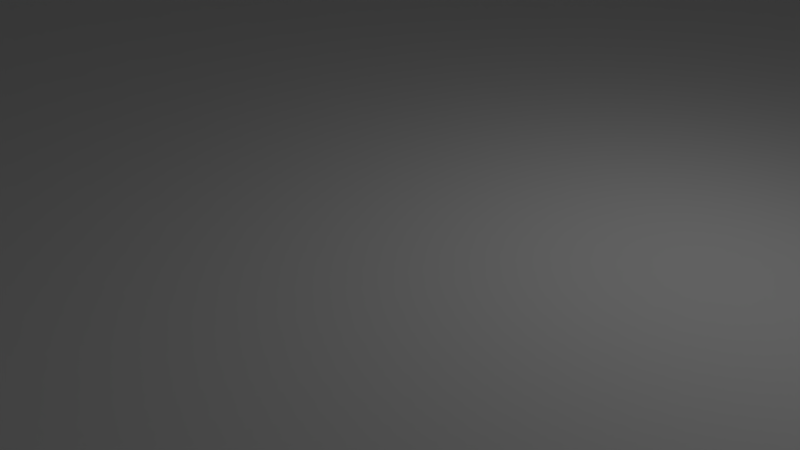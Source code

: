 # Source: schoolHallway.blend  (saved by Blender 2.78.0; exported with 4.5.12 LTS)
import bpy
from mathutils import Matrix  # noqa: F401  (used for matrix-valued properties, if any)

bpy.ops.wm.read_factory_settings(use_empty=True)
scene = bpy.context.scene
scene.name = 'Scene'

# ---- collections
col_collection_1 = bpy.data.collections.new('Collection 1'); scene.collection.children.link(col_collection_1)

# ---- materials (node trees are filled in below, after node groups)
mat_material = bpy.data.materials.new('Material')
mat_material.alpha_threshold = 0.0
mat_material.use_transparent_shadow = False
mat_material.roughness = 0.5
mat_material.line_color = (0.0, 0.0, 0.0, 1.0)

# ---- material node trees

# ---- world
world_world = bpy.data.worlds.new('World'); scene.world = world_world
world_world.color = (0.05088, 0.05088, 0.05088)
world_world.use_sun_shadow = False
world_world.sun_shadow_jitter_overblur = 0.0
world_world.cycles.sampling_method = 'MANUAL'

# ---- cameras
cam_camera = bpy.data.cameras.new('Camera')
cam_camera.clip_end = 100.0
cam_camera.lens = 35.0
cam_camera.sensor_width = 32.0
cam_camera.sensor_height = 18.0
cam_camera.ortho_scale = 7.314
cam_camera.dof.focus_distance = 0.0
cam_camera.dof.aperture_fstop = 128.0

# ---- lights
light_lamp = bpy.data.lights.new('Lamp', 'POINT')
light_lamp.transmission_factor = 0.0
light_lamp.cutoff_distance = 30.0
light_lamp.energy = 100.0
light_lamp.shadow_buffer_clip_start = 1.001
light_lamp.shadow_soft_size = 0.1
light_lamp.shadow_maximum_resolution = 0.006
light_lamp.use_absolute_resolution = True

# ---- meshes
me_cube = bpy.data.meshes.new('Cube')
me_cube.from_pydata([(0.8207, 1.0, -5.869), (0.8207, -1.0, -5.869), (0.7239, 1.0, -5.869), (0.7239, -1.0, -5.869), (0.7239, 1.0, 1.0), (0.7239, -1.0, 1.0), (0.8207, 1.0, 89.54), (0.8207, -1.0, 89.54), (0.7239, 1.0, 89.54), (0.7239, -1.0, 89.54), (-0.8207, 1.0, -5.869), (-0.8207, -1.0, -5.869), (0.0, 1.0, -5.869), (0.0, -1.0, -5.869), (-0.7239, 1.0, -5.869), (-0.7239, -1.0, -5.869), (-0.7239, 1.0, 1.0), (-0.7239, -1.0, 1.0), (-0.8207, 1.0, 89.54), (-0.8207, -1.0, 89.54), (-0.7239, 1.0, 89.54), (-0.7239, -1.0, 89.54), (0.0, 1.0, 1.0), (0.0, -1.0, 1.0)], [], [(4, 5, 9, 8), (2, 3, 13, 12), (0, 2, 4), (1, 5, 3), (1, 0, 6, 7), (0, 1, 3, 2), (6, 8, 9, 7), (5, 1, 7, 9), (0, 4, 8, 6), (4, 22, 23, 5), (3, 5, 23, 13), (4, 2, 12, 22), (16, 20, 21, 17), (14, 12, 13, 15), (10, 16, 14), (11, 15, 17), (11, 19, 18, 10), (10, 14, 15, 11), (18, 19, 21, 20), (17, 21, 19, 11), (10, 18, 20, 16), (16, 17, 23, 22), (15, 13, 23, 17), (16, 22, 12, 14)])
me_cube.materials.append(mat_material)
me_cube.use_remesh_preserve_volume = False
me_cube.use_remesh_preserve_attributes = False
me_cube.use_mirror_vertex_groups = False
me_cube.update()

# ---- objects
ob_cube = bpy.data.objects.new('Cube', me_cube)
ob_lamp = bpy.data.objects.new('Lamp', light_lamp)
ob_camera = bpy.data.objects.new('Camera', cam_camera)

# ---- transforms, parenting, visibility, modifiers, constraints
ob_cube.location = (0.0, 0.0, 0.0)
ob_cube.scale = (106.1, 191.3, 1.0)
ob_cube.lock_rotations_4d = False
ob_cube.empty_display_type = 'ARROWS'
ob_cube.lineart.crease_threshold = 0.0
ob_lamp.location = (4.076, 1.005, 5.904)
ob_lamp.rotation_euler = (0.6503, 0.05522, 1.866)
ob_lamp.lock_rotations_4d = False
ob_lamp.empty_display_type = 'ARROWS'
ob_lamp.color = (0.0, 0.0, 0.0, 0.0)
ob_lamp.lineart.crease_threshold = 0.0
ob_camera.location = (7.481, -6.508, 5.344)
ob_camera.rotation_euler = (1.109, 0.0, 0.8149)
ob_camera.lock_rotations_4d = False
ob_camera.empty_display_type = 'ARROWS'
ob_camera.color = (0.0, 0.0, 0.0, 0.0)
ob_camera.display_type = 'WIRE'
ob_camera.lineart.crease_threshold = 0.0

# ---- collection membership
col_collection_1.objects.link(ob_cube)
col_collection_1.objects.link(ob_lamp)
col_collection_1.objects.link(ob_camera)

# ---- scene / render settings (as saved in the file)
scene.camera = ob_camera
scene.frame_start = 1; scene.frame_end = 250; scene.frame_set(1)
scene.render.engine = 'BLENDER_EEVEE_NEXT'
scene.render.resolution_percentage = 50
scene.render.dither_intensity = 0.0
scene.cycles.use_denoising = False
scene.cycles.samples = 128
scene.cycles.sampling_pattern = 'TABULATED_SOBOL'
scene.cycles.light_sampling_threshold = 0.0
scene.cycles.use_adaptive_sampling = False
scene.cycles.use_light_tree = False
scene.cycles.blur_glossy = 0.0
scene.cycles.sample_clamp_indirect = 0.0
scene.view_settings.view_transform = 'Standard'
bpy.context.view_layer.update()
